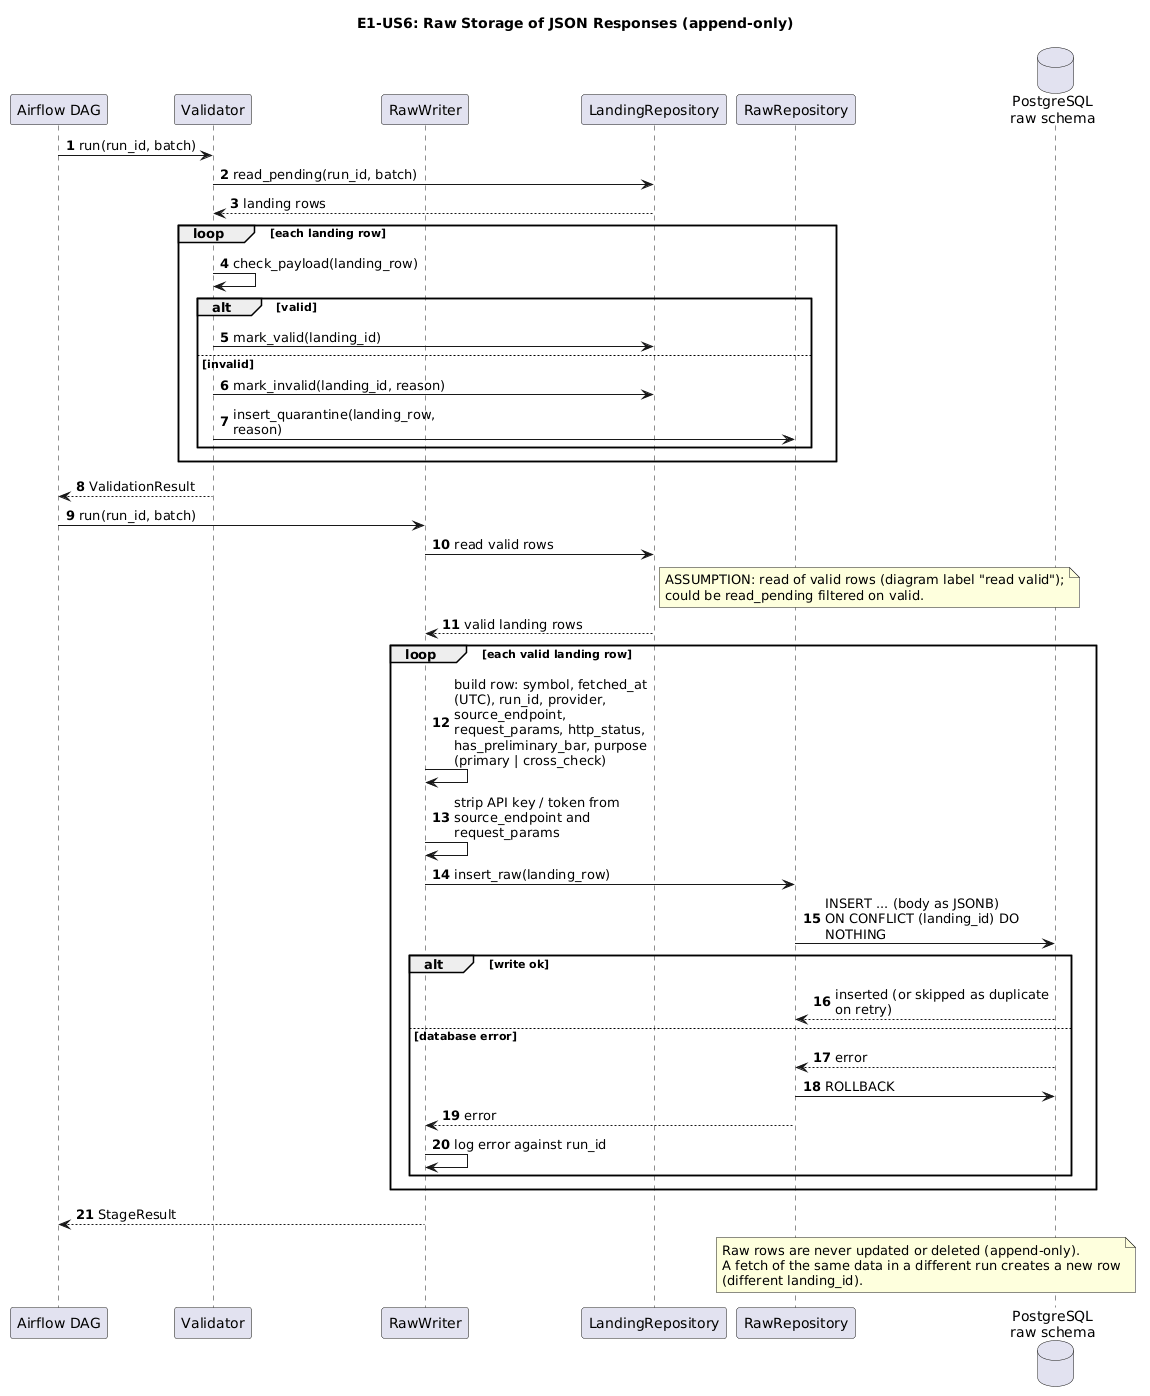

The diagram above was rendered by PlantUML. Its source (embedded in the PNG):
@startuml
title E1-US6: Raw Storage of JSON Responses (append-only)
autonumber
skinparam maxMessageSize 220
skinparam sequenceMessageAlign left

participant "Airflow DAG" as DAG
participant Validator
participant RawWriter
participant LandingRepository as Landing
participant RawRepository as Raw
database "PostgreSQL\nraw schema" as DB

DAG -> Validator : run(run_id, batch)
Validator -> Landing : read_pending(run_id, batch)
Landing --> Validator : landing rows
loop each landing row
  Validator -> Validator : check_payload(landing_row)
  alt valid
    Validator -> Landing : mark_valid(landing_id)
  else invalid
    Validator -> Landing : mark_invalid(landing_id, reason)
    Validator -> Raw : insert_quarantine(landing_row, reason)
  end
end
Validator --> DAG : ValidationResult

DAG -> RawWriter : run(run_id, batch)
RawWriter -> Landing : read valid rows
note right of Landing
  ASSUMPTION: read of valid rows (diagram label "read valid");
  could be read_pending filtered on valid.
end note
Landing --> RawWriter : valid landing rows

loop each valid landing row
  RawWriter -> RawWriter : build row: symbol, fetched_at (UTC), run_id, provider,\nsource_endpoint, request_params, http_status,\nhas_preliminary_bar, purpose (primary | cross_check)
  RawWriter -> RawWriter : strip API key / token from\nsource_endpoint and request_params
  RawWriter -> Raw : insert_raw(landing_row)
  Raw -> DB : INSERT ... (body as JSONB)\nON CONFLICT (landing_id) DO NOTHING
  alt write ok
    DB --> Raw : inserted (or skipped as duplicate on retry)
  else database error
    DB --> Raw : error
    Raw -> DB : ROLLBACK
    Raw --> RawWriter : error
    RawWriter -> RawWriter : log error against run_id
  end
end
RawWriter --> DAG : StageResult

note over Raw, DB
  Raw rows are never updated or deleted (append-only).
  A fetch of the same data in a different run creates a new row
  (different landing_id).
end note
@enduml